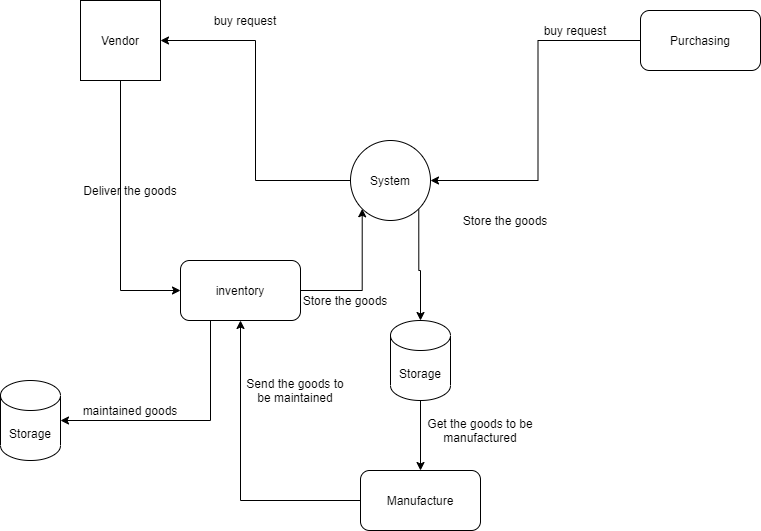

The diagram above was exported from draw.io. Its source (the exported page's mxGraphModel, read from the mxfile embedded in the PNG):
<mxGraphModel dx="1422" dy="762" grid="1" gridSize="10" guides="1" tooltips="1" connect="1" arrows="1" fold="1" page="1" pageScale="1" pageWidth="850" pageHeight="1100" math="0" shadow="0">
  <root>
    <object label="" id="0">
      <mxCell />
    </object>
    <mxCell id="1" parent="0" />
    <mxCell id="TJACUvwcHpIlQwbxd5Gb-15" style="edgeStyle=orthogonalEdgeStyle;rounded=0;orthogonalLoop=1;jettySize=auto;html=1;exitX=0.5;exitY=1;exitDx=0;exitDy=0;entryX=0;entryY=0.5;entryDx=0;entryDy=0;" edge="1" parent="1" source="TJACUvwcHpIlQwbxd5Gb-1" target="TJACUvwcHpIlQwbxd5Gb-13">
      <mxGeometry relative="1" as="geometry">
        <mxPoint x="320" y="270" as="targetPoint" />
      </mxGeometry>
    </mxCell>
    <mxCell id="TJACUvwcHpIlQwbxd5Gb-1" value="Vendor" style="whiteSpace=wrap;html=1;aspect=fixed;" vertex="1" parent="1">
      <mxGeometry x="160" y="10" width="80" height="80" as="geometry" />
    </mxCell>
    <mxCell id="TJACUvwcHpIlQwbxd5Gb-9" style="edgeStyle=orthogonalEdgeStyle;rounded=0;orthogonalLoop=1;jettySize=auto;html=1;exitX=0;exitY=0.5;exitDx=0;exitDy=0;entryX=1;entryY=0.5;entryDx=0;entryDy=0;" edge="1" parent="1" source="TJACUvwcHpIlQwbxd5Gb-2" target="TJACUvwcHpIlQwbxd5Gb-1">
      <mxGeometry relative="1" as="geometry" />
    </mxCell>
    <mxCell id="TJACUvwcHpIlQwbxd5Gb-22" style="edgeStyle=orthogonalEdgeStyle;rounded=0;orthogonalLoop=1;jettySize=auto;html=1;exitX=1;exitY=1;exitDx=0;exitDy=0;" edge="1" parent="1" source="TJACUvwcHpIlQwbxd5Gb-2" target="TJACUvwcHpIlQwbxd5Gb-20">
      <mxGeometry relative="1" as="geometry" />
    </mxCell>
    <mxCell id="TJACUvwcHpIlQwbxd5Gb-2" value="System" style="ellipse;whiteSpace=wrap;html=1;aspect=fixed;" vertex="1" parent="1">
      <mxGeometry x="430" y="150" width="80" height="80" as="geometry" />
    </mxCell>
    <mxCell id="TJACUvwcHpIlQwbxd5Gb-5" style="edgeStyle=orthogonalEdgeStyle;rounded=0;orthogonalLoop=1;jettySize=auto;html=1;exitX=0.5;exitY=0.5;exitDx=0;exitDy=0;exitPerimeter=0;entryX=1;entryY=0.5;entryDx=0;entryDy=0;" edge="1" parent="1" target="TJACUvwcHpIlQwbxd5Gb-2">
      <mxGeometry relative="1" as="geometry">
        <mxPoint x="725" y="50" as="sourcePoint" />
      </mxGeometry>
    </mxCell>
    <mxCell id="TJACUvwcHpIlQwbxd5Gb-8" value="buy request" style="text;html=1;strokeColor=none;fillColor=none;align=center;verticalAlign=middle;whiteSpace=wrap;rounded=0;" vertex="1" parent="1">
      <mxGeometry x="590" y="30" width="130" height="20" as="geometry" />
    </mxCell>
    <mxCell id="TJACUvwcHpIlQwbxd5Gb-11" value="Purchasing" style="rounded=1;whiteSpace=wrap;html=1;" vertex="1" parent="1">
      <mxGeometry x="720" y="20" width="120" height="60" as="geometry" />
    </mxCell>
    <mxCell id="TJACUvwcHpIlQwbxd5Gb-12" value="buy request" style="text;html=1;strokeColor=none;fillColor=none;align=center;verticalAlign=middle;whiteSpace=wrap;rounded=0;" vertex="1" parent="1">
      <mxGeometry x="260" y="20" width="130" height="20" as="geometry" />
    </mxCell>
    <mxCell id="TJACUvwcHpIlQwbxd5Gb-17" style="edgeStyle=orthogonalEdgeStyle;rounded=0;orthogonalLoop=1;jettySize=auto;html=1;exitX=1;exitY=0.5;exitDx=0;exitDy=0;entryX=0;entryY=1;entryDx=0;entryDy=0;" edge="1" parent="1" source="TJACUvwcHpIlQwbxd5Gb-13" target="TJACUvwcHpIlQwbxd5Gb-2">
      <mxGeometry relative="1" as="geometry" />
    </mxCell>
    <mxCell id="TJACUvwcHpIlQwbxd5Gb-31" style="edgeStyle=orthogonalEdgeStyle;rounded=0;orthogonalLoop=1;jettySize=auto;html=1;exitX=0.25;exitY=1;exitDx=0;exitDy=0;entryX=1;entryY=0.5;entryDx=0;entryDy=0;entryPerimeter=0;" edge="1" parent="1" source="TJACUvwcHpIlQwbxd5Gb-13" target="TJACUvwcHpIlQwbxd5Gb-29">
      <mxGeometry relative="1" as="geometry" />
    </mxCell>
    <mxCell id="TJACUvwcHpIlQwbxd5Gb-13" value="inventory" style="rounded=1;whiteSpace=wrap;html=1;" vertex="1" parent="1">
      <mxGeometry x="260" y="270" width="120" height="60" as="geometry" />
    </mxCell>
    <mxCell id="TJACUvwcHpIlQwbxd5Gb-16" value="Deliver the goods" style="text;html=1;strokeColor=none;fillColor=none;align=center;verticalAlign=middle;whiteSpace=wrap;rounded=0;" vertex="1" parent="1">
      <mxGeometry x="150" y="190" width="120" height="20" as="geometry" />
    </mxCell>
    <mxCell id="TJACUvwcHpIlQwbxd5Gb-18" value="Store the goods" style="text;html=1;strokeColor=none;fillColor=none;align=center;verticalAlign=middle;whiteSpace=wrap;rounded=0;" vertex="1" parent="1">
      <mxGeometry x="370" y="300" width="110" height="20" as="geometry" />
    </mxCell>
    <mxCell id="TJACUvwcHpIlQwbxd5Gb-25" style="edgeStyle=orthogonalEdgeStyle;rounded=0;orthogonalLoop=1;jettySize=auto;html=1;entryX=0.5;entryY=0;entryDx=0;entryDy=0;" edge="1" parent="1" source="TJACUvwcHpIlQwbxd5Gb-20" target="TJACUvwcHpIlQwbxd5Gb-24">
      <mxGeometry relative="1" as="geometry">
        <mxPoint x="700" y="360" as="targetPoint" />
      </mxGeometry>
    </mxCell>
    <mxCell id="TJACUvwcHpIlQwbxd5Gb-20" value="Storage" style="shape=cylinder3;whiteSpace=wrap;html=1;boundedLbl=1;backgroundOutline=1;size=15;" vertex="1" parent="1">
      <mxGeometry x="470" y="330" width="60" height="80" as="geometry" />
    </mxCell>
    <mxCell id="TJACUvwcHpIlQwbxd5Gb-23" value="Store the goods" style="text;html=1;strokeColor=none;fillColor=none;align=center;verticalAlign=middle;whiteSpace=wrap;rounded=0;" vertex="1" parent="1">
      <mxGeometry x="530" y="220" width="110" height="20" as="geometry" />
    </mxCell>
    <mxCell id="TJACUvwcHpIlQwbxd5Gb-27" style="edgeStyle=orthogonalEdgeStyle;rounded=0;orthogonalLoop=1;jettySize=auto;html=1;exitX=0;exitY=0.5;exitDx=0;exitDy=0;entryX=0.5;entryY=1;entryDx=0;entryDy=0;" edge="1" parent="1" source="TJACUvwcHpIlQwbxd5Gb-24" target="TJACUvwcHpIlQwbxd5Gb-13">
      <mxGeometry relative="1" as="geometry" />
    </mxCell>
    <mxCell id="TJACUvwcHpIlQwbxd5Gb-24" value="Manufacture" style="rounded=1;whiteSpace=wrap;html=1;" vertex="1" parent="1">
      <mxGeometry x="440" y="480" width="120" height="60" as="geometry" />
    </mxCell>
    <mxCell id="TJACUvwcHpIlQwbxd5Gb-26" value="Get the goods to be manufactured" style="text;html=1;strokeColor=none;fillColor=none;align=center;verticalAlign=middle;whiteSpace=wrap;rounded=0;" vertex="1" parent="1">
      <mxGeometry x="490" y="430" width="140" height="20" as="geometry" />
    </mxCell>
    <mxCell id="TJACUvwcHpIlQwbxd5Gb-28" value="Send the goods to be maintained" style="text;html=1;strokeColor=none;fillColor=none;align=center;verticalAlign=middle;whiteSpace=wrap;rounded=0;" vertex="1" parent="1">
      <mxGeometry x="320" y="390" width="110" height="20" as="geometry" />
    </mxCell>
    <mxCell id="TJACUvwcHpIlQwbxd5Gb-29" value="Storage" style="shape=cylinder3;whiteSpace=wrap;html=1;boundedLbl=1;backgroundOutline=1;size=15;" vertex="1" parent="1">
      <mxGeometry x="80" y="390" width="60" height="80" as="geometry" />
    </mxCell>
    <mxCell id="TJACUvwcHpIlQwbxd5Gb-32" value="maintained goods" style="text;html=1;strokeColor=none;fillColor=none;align=center;verticalAlign=middle;whiteSpace=wrap;rounded=0;" vertex="1" parent="1">
      <mxGeometry x="140" y="410" width="140" height="20" as="geometry" />
    </mxCell>
  </root>
</mxGraphModel>